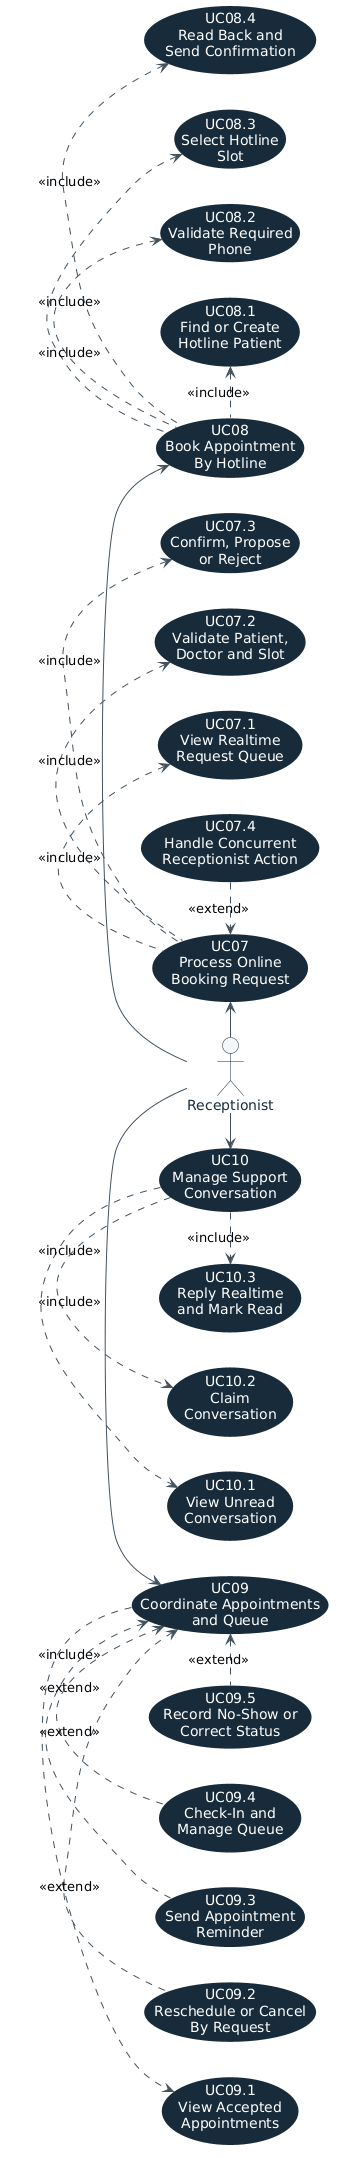

The diagram above was rendered by PlantUML. Its source (embedded in the PNG):
@startuml
left to right direction
skinparam shadowing false
skinparam backgroundColor #FFFFFF
skinparam ArrowColor #42515C
skinparam ActorBorderColor #172B3B
skinparam ActorFontColor #172B3B
skinparam UsecaseBackgroundColor #172B3B
skinparam UsecaseBorderColor #172B3B
skinparam UsecaseFontColor #FFFFFF

actor "Receptionist" as Receptionist

usecase "UC07\nProcess Online\nBooking Request" as UC07
usecase "UC07.1\nView Realtime\nRequest Queue" as UC071
usecase "UC07.2\nValidate Patient,\nDoctor and Slot" as UC072
usecase "UC07.3\nConfirm, Propose\nor Reject" as UC073
usecase "UC07.4\nHandle Concurrent\nReceptionist Action" as UC074

usecase "UC08\nBook Appointment\nBy Hotline" as UC08
usecase "UC08.1\nFind or Create\nHotline Patient" as UC081
usecase "UC08.2\nValidate Required\nPhone" as UC082
usecase "UC08.3\nSelect Hotline\nSlot" as UC083
usecase "UC08.4\nRead Back and\nSend Confirmation" as UC084

usecase "UC09\nCoordinate Appointments\nand Queue" as UC09
usecase "UC09.1\nView Accepted\nAppointments" as UC091
usecase "UC09.2\nReschedule or Cancel\nBy Request" as UC092
usecase "UC09.3\nSend Appointment\nReminder" as UC093
usecase "UC09.4\nCheck-In and\nManage Queue" as UC094
usecase "UC09.5\nRecord No-Show or\nCorrect Status" as UC095

usecase "UC10\nManage Support\nConversation" as UC10
usecase "UC10.1\nView Unread\nConversation" as UC101
usecase "UC10.2\nClaim\nConversation" as UC102
usecase "UC10.3\nReply Realtime\nand Mark Read" as UC103

Receptionist -left-> UC07
Receptionist -left-> UC08
Receptionist -right-> UC09
Receptionist -right-> UC10
UC07 .left.> UC071 : <<include>>
UC07 .left.> UC072 : <<include>>
UC07 .left.> UC073 : <<include>>
UC074 .right.> UC07 : <<extend>>
UC08 .left.> UC081 : <<include>>
UC08 .left.> UC082 : <<include>>
UC08 .left.> UC083 : <<include>>
UC08 .left.> UC084 : <<include>>
UC09 .right.> UC091 : <<include>>
UC092 .left.> UC09 : <<extend>>
UC093 .left.> UC09 : <<extend>>
UC094 .left.> UC09 : <<extend>>
UC095 .left.> UC09 : <<extend>>
UC10 .right.> UC101 : <<include>>
UC10 .right.> UC102 : <<include>>
UC10 .right.> UC103 : <<include>>
@enduml